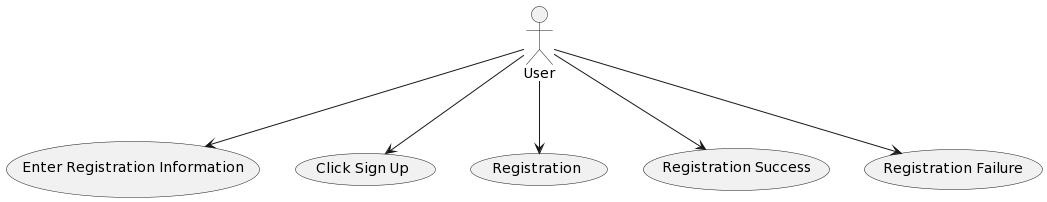

The diagram above was rendered by PlantUML. Its source (embedded in the PNG):
@startuml
:User: --> (Enter Registration Information)
:User: --> (Click Sign Up)
:User: --> (Registration)
:User: --> (Registration Success)
:User: --> (Registration Failure)
@enduml